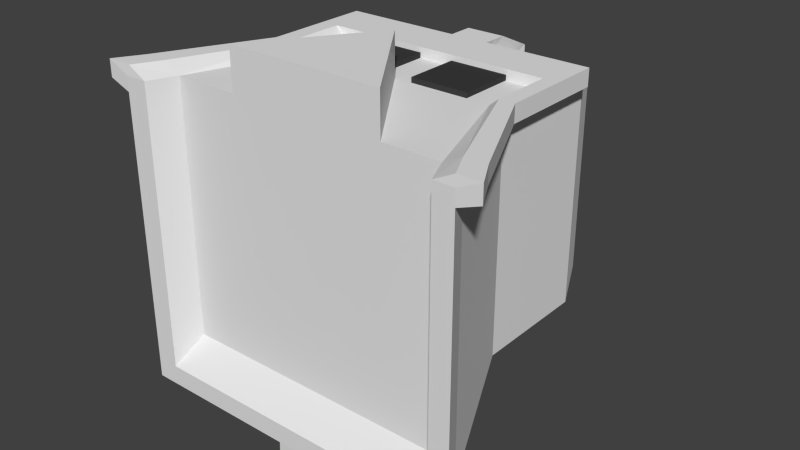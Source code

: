 # Source: DarkHelmet.blend  (saved by Blender 2.72.0; exported with 4.5.12 LTS)
import bpy
from mathutils import Matrix  # noqa: F401  (used for matrix-valued properties, if any)

bpy.ops.wm.read_factory_settings(use_empty=True)
scene = bpy.context.scene
scene.name = 'Scene'

# ---- collections
col_collection_1 = bpy.data.collections.new('Collection 1'); scene.collection.children.link(col_collection_1)

# ---- materials (node trees are filled in below, after node groups)
mat_material_002 = bpy.data.materials.new('Material.002')
mat_material_002.alpha_threshold = 0.0
mat_material_002.use_transparent_shadow = False
mat_material_002.diffuse_color = (0.04446, 0.04446, 0.04446, 1.0)
mat_material_002.roughness = 0.5
mat_material_003 = bpy.data.materials.new('Material.003')
mat_material_003.alpha_threshold = 0.0
mat_material_003.use_transparent_shadow = False
mat_material_003.roughness = 0.5
mat_headsg = bpy.data.materials.new('HeadSG')
mat_headsg.alpha_threshold = 0.0
mat_headsg.use_transparent_shadow = False
mat_headsg.diffuse_color = (0.0, 0.0, 0.0, 1.0)
mat_headsg.roughness = 0.5

# ---- material node trees

# ---- world
world_world = bpy.data.worlds.new('World'); scene.world = world_world
world_world.color = (0.05088, 0.05088, 0.05088)
world_world.use_sun_shadow = False
world_world.sun_shadow_jitter_overblur = 0.0
world_world.cycles.sampling_method = 'MANUAL'
world_world.cycles.sample_map_resolution = 256

# ---- meshes
me_cube_002 = bpy.data.meshes.new('Cube.002')
me_cube_002.from_pydata([(-63.09, -49.05, -67.04), (62.96, -49.05, -67.04), (-45.27, 41.48, 42.11), (-45.27, 41.48, -48.43), (45.27, 41.48, -48.43), (45.27, 41.48, 42.11), (68.34, -59.73, -78.06), (-45.27, -5.026, -48.43), (45.27, -5.026, -48.43), (-68.64, -59.73, -78.06), (-45.27, 32.76, 42.11), (-45.27, 32.76, -48.43), (45.27, 32.76, -48.43), (45.27, 32.76, 42.11), (39.95, 41.48, -48.43), (55.56, -49.05, -67.04), (39.95, 41.48, 42.11), (55.56, -49.05, 42.11), (39.95, -5.026, -48.43), (39.95, -5.026, 42.11), (39.95, 32.76, -48.43), (39.95, 32.76, 42.11), (-54.74, -49.05, -67.04), (-39.27, 41.48, 42.11), (-39.27, -5.026, -48.43), (-39.27, 32.76, -48.43), (-39.27, 41.48, -48.43), (-54.74, -49.05, 42.11), (-39.27, -5.026, 42.11), (-39.27, 32.76, 42.11), (-45.27, 41.48, 36.22), (-63.09, -49.05, 36.22), (45.27, 41.48, 36.22), (62.96, -49.05, 36.22), (-45.27, -5.026, 36.22), (45.27, -5.026, 36.22), (-45.27, 32.76, 36.22), (45.27, 32.76, 36.22), (55.56, -49.05, 36.22), (39.95, 54.27, 36.22), (-39.27, 54.27, 36.22), (-54.74, -49.05, 36.22), (-45.27, 41.48, -40.53), (62.96, -49.05, -59.14), (45.27, -5.026, -40.53), (45.27, 32.76, -40.53), (-63.09, -49.05, -59.14), (45.27, 41.48, -40.53), (-45.27, -5.026, -40.53), (-45.27, 32.76, -40.53), (55.56, -49.05, -59.14), (39.95, 54.27, -40.53), (-39.27, 54.27, -40.53), (-54.74, -49.05, -59.14), (31.07, 41.48, -48.43), (33.22, -49.05, 42.11), (31.07, -5.026, 42.11), (31.07, 32.76, 42.11), (33.22, -49.05, -67.04), (31.07, 41.48, 42.11), (31.07, -5.026, -48.43), (31.07, 32.76, -48.43), (33.22, -49.05, 36.22), (31.07, 54.27, 36.22), (33.22, -49.05, -59.14), (31.07, 54.27, -40.53), (-28.83, -49.05, -67.04), (-27.81, 41.48, 42.11), (-27.81, -5.026, -48.43), (-27.81, 32.76, -48.43), (-27.81, 54.27, 36.22), (-27.81, 54.27, -40.53), (-27.81, 41.48, -48.43), (-28.83, -49.05, 42.11), (-27.81, -5.026, 42.11), (-27.81, 32.76, 42.11), (-28.83, -49.05, 36.22), (-28.83, -49.05, -59.14), (-45.27, 16.44, -48.43), (45.27, 16.44, -48.43), (-68.64, -59.73, 42.06), (-4.868, 16.44, 44.09), (39.95, 16.44, -48.43), (39.95, 16.44, 42.11), (-39.27, 16.44, 42.11), (-39.27, 16.44, -48.43), (-45.27, 16.44, 36.22), (45.27, 16.44, 36.22), (-45.27, 16.44, -40.53), (45.27, 16.44, -40.53), (31.07, 16.44, -48.43), (31.07, 16.44, 42.11), (-27.81, 16.44, 42.11), (-27.81, 16.44, -48.43), (-4.868, -5.026, 44.09), (2.197, -49.05, 42.11), (1.626, -5.026, 42.11), (8.568, 16.44, 44.09), (2.197, -49.05, 36.22), (2.197, -49.05, -59.14), (8.568, -5.026, 44.09), (-27.81, 16.44, 44.09), (31.07, 16.44, 44.09), (-27.81, -5.026, 44.09), (31.07, -5.026, 44.09), (1.751, -15.17, 58.5), (1.626, 16.44, 42.11), (8.568, 41.48, -48.43), (9.512, -49.05, 42.11), (8.568, -5.026, 42.11), (8.568, 32.76, 42.11), (9.512, -49.05, 36.22), (9.512, -49.05, -59.14), (8.568, 16.44, 42.11), (9.512, -49.05, -67.04), (8.568, 41.48, 42.11), (8.568, -5.026, -48.43), (8.568, 32.76, -48.43), (8.568, 54.27, 36.22), (8.568, 54.27, -40.53), (8.568, 16.44, -48.43), (-4.646, -49.05, -67.04), (-4.868, 41.48, 42.11), (-4.868, -5.026, -48.43), (-4.868, 32.76, -48.43), (-4.868, 54.27, 36.22), (-4.868, 54.27, -40.53), (-4.868, 16.44, -48.43), (-4.868, 41.48, -48.43), (-4.646, -49.05, 42.11), (-4.868, -5.026, 42.11), (-4.868, 32.76, 42.11), (-4.646, -49.05, 36.22), (-4.646, -49.05, -59.14), (-4.868, 16.44, 42.11), (-4.821, -14.35, 42.11), (8.782, -15.0, 42.11), (33.22, -49.05, 58.5), (-28.83, -49.05, 58.5), (2.197, -49.05, 58.5), (1.626, -5.026, 58.5), (9.512, -49.05, 58.5), (-4.646, -49.05, 58.5), (-5.582, -15.12, 58.5), (8.782, -15.0, 58.5), (-71.35, -48.68, 45.94), (70.92, -48.68, 45.94), (-51.24, -7.396, 45.94), (50.95, -7.396, 45.94), (-51.24, 35.26, 45.94), (50.95, 35.26, 45.94), (62.57, -48.68, 45.94), (44.95, -7.396, 45.94), (44.95, 35.26, 45.94), (-61.93, -48.68, 45.94), (-44.47, -7.396, 45.94), (-44.47, 35.26, 45.94), (-71.35, -48.68, 39.29), (70.92, -48.68, 39.29), (-51.24, -7.396, 39.29), (50.95, -7.396, 39.29), (-51.24, 35.26, 39.29), (50.95, 35.26, 39.29), (34.92, 35.26, 45.94), (-31.54, 35.26, 45.94), (50.95, 16.84, 45.94), (-51.24, 16.84, 45.94), (44.95, 16.84, 45.94), (-44.47, 16.84, 45.94), (-51.24, 16.84, 39.29), (50.95, 16.84, 39.29), (34.92, 16.84, 45.94), (-31.54, 16.84, 45.94), (1.693, 45.1, -56.25), (1.693, 35.26, 45.94), (2.337, -48.68, -77.25), (1.693, 45.1, 45.94), (1.693, -7.396, -56.25), (1.693, 35.26, -56.25), (1.693, 59.53, 39.29), (1.693, 59.53, -47.33), (1.693, 16.84, -56.25), (1.693, 16.84, 45.94), (9.528, 45.1, -56.25), (9.528, 35.26, 45.94), (9.528, 16.84, 45.94), (10.59, -48.68, -77.25), (9.528, 45.1, 45.94), (9.528, -7.396, -56.25), (9.528, 35.26, -56.25), (9.528, 59.53, 39.29), (9.528, 59.53, -47.33), (9.528, 16.84, -56.25), (-5.386, -48.68, -77.25), (-5.636, 45.1, 45.94), (-5.636, -7.396, -56.25), (-5.636, 35.26, -56.25), (-5.636, 59.53, 39.29), (-5.636, 59.53, -47.33), (-5.636, 16.84, -56.25), (-5.636, 45.1, -56.25), (-5.636, 35.26, 45.94), (-5.636, 16.84, 45.94), (68.34, -59.73, 42.06), (60.29, -59.73, -78.06), (60.29, -59.73, 42.06), (-59.57, -59.73, -78.06), (-59.57, -59.73, 42.06), (-68.64, -59.73, 36.14), (68.34, -59.73, 36.14), (60.29, -59.73, 36.14), (-59.57, -59.73, 36.14), (68.34, -59.73, -70.13), (-68.64, -59.73, -70.13), (60.29, -59.73, -70.13), (-59.57, -59.73, -70.13), (36.02, -59.73, -78.06), (36.02, -59.73, -70.13), (-31.4, -59.73, -78.06), (-31.4, -59.73, -70.13), (2.306, -59.73, -70.13), (2.306, -59.73, -78.06), (10.26, -59.73, -70.13), (10.26, -59.73, -78.06), (-5.129, -59.73, -78.06), (-5.129, -59.73, -70.13), (-77.62, -59.35, 45.9), (76.99, -59.35, 45.9), (67.91, -59.35, 45.9), (-67.38, -59.35, 45.9), (-77.62, -59.35, 39.23), (76.99, -59.35, 39.23), (2.459, -59.35, -88.31), (11.43, -59.35, -88.31), (-5.933, -59.35, -88.31), (-20.83, -49.05, -67.04), (-20.23, 41.48, 42.11), (-20.23, -5.026, -48.43), (-20.23, 32.76, -48.43), (-20.23, 54.27, 36.22), (-20.23, 54.27, -40.53), (-20.23, 16.44, -48.43), (-20.23, 41.48, -48.43), (-20.83, -49.05, 42.11), (-20.23, -5.026, 42.11), (-20.23, 32.76, 42.11), (-20.83, -49.05, 36.22), (-20.83, -49.05, -59.14), (-20.23, 16.44, 42.11), (-20.89, -37.58, 42.11), (-20.83, -49.05, 58.5), (-21.14, -37.84, 58.5), (-22.98, 35.26, 45.94), (-22.98, 16.84, 45.94), (-20.23, -5.026, 44.09), (-20.23, 16.44, 44.09), (-22.72, -59.73, -78.06), (-22.72, -59.73, -70.13), (24.35, 41.48, -48.43), (26.14, -49.05, 42.11), (24.35, -5.026, 42.11), (24.35, 32.76, 42.11), (26.14, -49.05, 36.22), (26.14, -49.05, -59.14), (24.35, 16.44, 42.11), (26.14, -49.05, -67.04), (24.35, 41.48, 42.11), (24.35, -5.026, -48.43), (24.35, 32.76, -48.43), (24.35, 54.27, 36.22), (24.35, 54.27, -40.53), (24.35, 16.44, -48.43), (25.92, -38.88, 42.11), (26.14, -49.05, 58.5), (25.92, -38.88, 58.5), (27.34, 35.26, 45.94), (27.34, 16.84, 45.94), (24.35, -5.026, 44.09), (24.35, 16.44, 44.09), (28.32, -59.73, -70.13), (28.32, -59.73, -78.06)], [], [(48, 7, 0, 46), (18, 8, 1, 15), (86, 34, 159, 169), (126, 125, 197, 198), (265, 58, 216, 280), (42, 52, 3), (88, 78, 7, 48), (82, 79, 8, 18), (106, 113, 185, 182), (21, 57, 163, 153), (42, 3, 11, 49), (14, 4, 12, 20), (32, 5, 13, 37), (23, 2, 10, 29), (60, 18, 15, 58), (27, 28, 155, 154), (247, 77, 219, 257), (4, 14, 51), (90, 82, 18, 60), (146, 151, 228, 227), (54, 14, 20, 61), (5, 16, 21, 13), (74, 28, 27, 73), (71, 72, 26, 52), (92, 84, 28, 74), (67, 23, 29, 75), (7, 24, 22, 0), (154, 145, 226, 229), (78, 85, 24, 7), (3, 26, 25, 11), (120, 116, 188, 192), (44, 35, 33, 43), (53, 41, 211, 215), (23, 40, 2), (36, 86, 169, 161), (89, 87, 35, 44), (2, 30, 36, 10), (47, 32, 37, 45), (55, 62, 38, 17), (5, 32, 39), (67, 70, 40, 23), (17, 38, 210, 205), (34, 48, 46, 31), (15, 1, 6, 204), (40, 52, 42, 30), (86, 88, 48, 34), (30, 42, 49, 36), (62, 64, 50, 38), (32, 47, 51, 39), (70, 71, 52, 40), (121, 193, 234, 224), (8, 44, 43, 1), (79, 89, 44, 8), (4, 47, 45, 12), (267, 60, 58, 265), (1, 43, 212, 6), (271, 90, 60, 267), (258, 54, 61, 268), (19, 56, 55, 17), (51, 14, 54, 65), (83, 91, 56, 19), (16, 59, 57, 21), (259, 262, 62, 55), (16, 39, 63, 59), (262, 263, 64, 62), (39, 51, 65, 63), (244, 74, 73, 249), (240, 242, 72, 71), (248, 92, 101, 255), (236, 67, 75, 245), (236, 239, 70, 67), (239, 240, 71, 70), (24, 68, 66, 22), (235, 121, 224, 256), (85, 93, 68, 24), (26, 72, 69, 25), (27, 41, 76, 73), (41, 53, 77, 76), (49, 11, 78, 88), (20, 12, 79, 82), (34, 31, 157, 159), (118, 119, 191, 190), (61, 20, 82, 90), (128, 126, 198, 200), (134, 106, 182, 202), (11, 25, 85, 78), (10, 36, 161, 149), (45, 37, 87, 89), (36, 49, 88, 86), (12, 45, 89, 79), (268, 61, 90, 271), (46, 0, 9, 213), (83, 19, 152, 167), (25, 69, 93, 85), (125, 122, 194, 197), (22, 66, 218, 206), (119, 107, 183, 191), (29, 10, 149, 156), (129, 132, 98, 95), (132, 133, 99, 98), (109, 96, 136), (13, 21, 153, 150), (113, 106, 96, 109), (121, 123, 195, 193), (77, 53, 215, 219), (115, 118, 190, 187), (28, 84, 168, 155), (19, 17, 151, 152), (124, 128, 200, 196), (58, 15, 204, 216), (50, 64, 217, 214), (122, 131, 201, 194), (95, 98, 111, 108), (98, 99, 112, 111), (37, 13, 150, 162), (260, 109, 136, 272), (270, 258, 107, 119), (130, 134, 81, 94), (266, 115, 110, 261), (266, 269, 118, 115), (269, 270, 119, 118), (264, 91, 171, 276), (96, 130, 135), (245, 75, 164, 252), (106, 134, 130, 96), (127, 124, 196, 199), (35, 87, 170, 160), (261, 110, 184, 275), (116, 114, 186, 188), (237, 123, 121, 235), (38, 50, 214, 210), (241, 127, 123, 237), (242, 128, 124, 238), (243, 246, 132, 129), (246, 247, 133, 132), (238, 124, 127, 241), (16, 5, 39), (40, 30, 2), (52, 26, 3), (47, 4, 51), (136, 96, 140, 144), (249, 73, 138, 251), (272, 136, 144, 274), (96, 135, 143, 140), (105, 139, 141, 144), (251, 138, 250), (274, 144, 141, 273), (139, 105, 143, 142), (243, 129, 142, 250), (95, 108, 141, 139), (129, 95, 139, 142), (259, 55, 137, 273), (160, 148, 146, 158), (155, 147, 145, 154), (170, 165, 148, 160), (168, 166, 147, 155), (148, 152, 151, 146), (165, 167, 152, 148), (147, 159, 157, 145), (166, 169, 159, 147), (162, 150, 165, 170), (156, 149, 166, 168), (150, 153, 167, 165), (164, 156, 168, 172), (149, 161, 169, 166), (153, 163, 171, 167), (252, 164, 172, 253), (195, 177, 175, 193), (199, 181, 177, 195), (200, 173, 178, 196), (191, 183, 173, 180), (187, 176, 174, 184), (187, 190, 179, 176), (190, 191, 180, 179), (196, 178, 181, 199), (184, 174, 182, 185), (177, 188, 186, 175), (181, 192, 188, 177), (173, 183, 189, 178), (178, 189, 192, 181), (275, 184, 185, 276), (180, 173, 200, 198), (176, 194, 201, 174), (176, 179, 197, 194), (179, 180, 198, 197), (174, 201, 202, 182), (84, 92, 172, 168), (41, 27, 207, 211), (117, 120, 192, 189), (91, 83, 167, 171), (33, 35, 160, 158), (75, 29, 156, 164), (123, 127, 199, 195), (151, 17, 205, 228), (87, 37, 162, 170), (107, 117, 189, 183), (248, 134, 202, 253), (110, 115, 187, 184), (140, 105, 144), (105, 140, 143), (255, 101, 103, 254), (278, 97, 100, 277), (244, 130, 94, 254), (113, 109, 100, 97), (264, 113, 97, 278), (92, 74, 103, 101), (56, 91, 102, 104), (260, 56, 104, 277), (214, 204, 6, 212), (217, 216, 204, 214), (205, 203, 227, 228), (213, 9, 206, 215), (205, 210, 209, 203), (80, 208, 211, 207), (210, 214, 212, 209), (208, 213, 215, 211), (279, 280, 216, 217), (215, 206, 218, 219), (223, 221, 232, 233), (225, 224, 221, 220), (208, 80, 226, 230), (220, 221, 223, 222), (221, 224, 234, 232), (257, 256, 224, 225), (80, 207, 229, 226), (203, 209, 231, 227), (175, 186, 233, 232), (145, 157, 230, 226), (112, 99, 220, 222), (193, 175, 232, 234), (158, 146, 227, 231), (186, 114, 223, 233), (157, 31, 208, 230), (43, 33, 209, 212), (263, 112, 222, 279), (99, 133, 225, 220), (0, 22, 206, 9), (31, 46, 213, 208), (33, 158, 231, 209), (27, 154, 229, 207), (133, 247, 257, 225), (130, 244, 249, 135), (126, 128, 242, 240), (134, 248, 255, 81), (122, 236, 245, 131), (122, 125, 239, 236), (125, 126, 240, 239), (66, 235, 256, 218), (131, 245, 252, 201), (68, 237, 235, 66), (93, 241, 237, 68), (72, 242, 238, 69), (73, 76, 246, 243), (76, 77, 247, 246), (69, 238, 241, 93), (135, 249, 251, 143), (143, 251, 250, 142), (73, 243, 250, 138), (201, 252, 253, 202), (92, 248, 253, 172), (81, 255, 254, 94), (74, 244, 254, 103), (219, 218, 256, 257), (114, 265, 280, 223), (116, 267, 265, 114), (120, 271, 267, 116), (107, 258, 268, 117), (108, 111, 262, 259), (111, 112, 263, 262), (117, 268, 271, 120), (56, 260, 272, 55), (65, 54, 258, 270), (59, 266, 261, 57), (59, 63, 269, 266), (63, 65, 270, 269), (113, 264, 276, 185), (57, 261, 275, 163), (55, 272, 274, 137), (137, 274, 273), (108, 259, 273, 141), (163, 275, 276, 171), (102, 278, 277, 104), (91, 264, 278, 102), (109, 260, 277, 100), (222, 223, 280, 279), (64, 263, 279, 217)])
me_cube_002.polygons.foreach_set('material_index', [1, 1, 1, 1, 1, 1, 1, 1, 1, 1, 1, 1, 1, 1, 1, 1, 1, 1, 1, 1, 1, 1, 1, 1, 1, 1, 1, 1, 1, 1, 1, 1, 1, 1, 1, 1, 1, 1, 1, 1, 1, 1, 1, 1, 1, 1, 1, 1, 1, 1, 1, 1, 1, 1, 1, 1, 1, 1, 1, 1, 1, 1, 1, 1, 1, 1, 1, 1, 0, 1, 1, 1, 1, 1, 1, 1, 1, 1, 1, 1, 1, 1, 1, 1, 1, 1, 1, 1, 1, 1, 1, 1, 1, 1, 1, 1, 1, 1, 1, 1, 1, 1, 1, 1, 1, 1, 1, 1, 1, 1, 1, 1, 1, 1, 1, 1, 1, 0, 1, 1, 1, 1, 1, 1, 1, 1, 1, 1, 1, 1, 1, 1, 1, 1, 1, 1, 1, 1, 1, 1, 1, 1, 1, 1, 1, 1, 1, 1, 1, 1, 1, 1, 1, 1, 1, 1, 1, 1, 1, 1, 1, 1, 1, 1, 1, 1, 1, 1, 1, 1, 1, 1, 1, 1, 1, 1, 1, 1, 1, 1, 1, 1, 1, 1, 1, 1, 1, 1, 1, 1, 1, 1, 1, 1, 1, 1, 1, 1, 1, 1, 0, 0, 0, 0, 0, 0, 0, 0, 1, 1, 1, 1, 1, 1, 1, 1, 1, 1, 1, 1, 1, 1, 1, 1, 1, 1, 1, 1, 1, 1, 1, 1, 1, 1, 1, 1, 1, 1, 1, 1, 1, 1, 1, 0, 1, 1, 1, 1, 1, 1, 1, 1, 1, 1, 1, 1, 1, 1, 1, 1, 0, 0, 1, 1, 1, 1, 1, 1, 1, 1, 1, 1, 1, 1, 1, 1, 1, 1, 1, 1, 1, 0, 0, 0, 1, 1])
_uv = me_cube_002.uv_layers.new(name='UVMap')
_uv.uv.foreach_set('vector', [0.7409, 0.1929, 0.7706, 0.1929, 0.7706, 0.2226, 0.7409, 0.2226, 0.7409, 0.1929, 0.7706, 0.1929, 0.7706, 0.2226, 0.7409, 0.2226, 0.7409, 0.1929, 0.7706, 0.1929, 0.7706, 0.2226, 0.7409, 0.2226, 0.7409, 0.1929, 0.7706, 0.1929, 0.7706, 0.2226, 0.7409, 0.2226, 0.7557, 0.1929, 0.7706, 0.1929, 0.7706, 0.2226, 0.7557, 0.2226, 0.7409, 0.1929, 0.7706, 0.1929, 0.7706, 0.2226, 0.7409, 0.1929, 0.7706, 0.1929, 0.7706, 0.2226, 0.7409, 0.2226, 0.7409, 0.1929, 0.7706, 0.1929, 0.7706, 0.2226, 0.7409, 0.2226, 0.7409, 0.1929, 0.7706, 0.1929, 0.7706, 0.2226, 0.7409, 0.2226, 0.7409, 0.1929, 0.7706, 0.1929, 0.7706, 0.2226, 0.7409, 0.2226, 0.7409, 0.1929, 0.7706, 0.1929, 0.7706, 0.2226, 0.7409, 0.2226, 0.7409, 0.1929, 0.7706, 0.1929, 0.7706, 0.2226, 0.7409, 0.2226, 0.7409, 0.1929, 0.7706, 0.1929, 0.7706, 0.2226, 0.7409, 0.2226, 0.7409, 0.1929, 0.7706, 0.1929, 0.7706, 0.2226, 0.7409, 0.2226, 0.7409, 0.1929, 0.7706, 0.1929, 0.7706, 0.2226, 0.7409, 0.2226, 0.7409, 0.1929, 0.7706, 0.1929, 0.7706, 0.2226, 0.7409, 0.2226, 0.7557, 0.1929, 0.7706, 0.1929, 0.7706, 0.2226, 0.7557, 0.2226, 0.7409, 0.1929, 0.7706, 0.1929, 0.7706, 0.2226, 0.7409, 0.1929, 0.7706, 0.1929, 0.7706, 0.2226, 0.7409, 0.2226, 0.7409, 0.1929, 0.7706, 0.1929, 0.7706, 0.2226, 0.7409, 0.2226, 0.7409, 0.1929, 0.7706, 0.1929, 0.7706, 0.2226, 0.7409, 0.2226, 0.7409, 0.1929, 0.7706, 0.1929, 0.7706, 0.2226, 0.7409, 0.2226, 0.05275, 0.03364, 0.08243, 0.03364, 0.08243, 0.06332, 0.05275, 0.06332, 0.7409, 0.1929, 0.7706, 0.1929, 0.7706, 0.2226, 0.7409, 0.2226, 0.05275, 0.03364, 0.08243, 0.03364, 0.08243, 0.06332, 0.05275, 0.06332, 0.7409, 0.1929, 0.7706, 0.1929, 0.7706, 0.2226, 0.7409, 0.2226, 0.7409, 0.1929, 0.7706, 0.1929, 0.7706, 0.2226, 0.7409, 0.2226, 0.7409, 0.1929, 0.7706, 0.1929, 0.7706, 0.2226, 0.7409, 0.2226, 0.7409, 0.1929, 0.7706, 0.1929, 0.7706, 0.2226, 0.7409, 0.2226, 0.7409, 0.1929, 0.7706, 0.1929, 0.7706, 0.2226, 0.7409, 0.2226, 0.7409, 0.1929, 0.7706, 0.1929, 0.7706, 0.2226, 0.7409, 0.2226, 0.7409, 0.1929, 0.7706, 0.1929, 0.7706, 0.2226, 0.7409, 0.2226, 0.7409, 0.1929, 0.7706, 0.1929, 0.7706, 0.2226, 0.7409, 0.2226, 0.7409, 0.1929, 0.7706, 0.1929, 0.7706, 0.2226, 0.7409, 0.1929, 0.7706, 0.1929, 0.7706, 0.2226, 0.7409, 0.2226, 0.7409, 0.1929, 0.7706, 0.1929, 0.7706, 0.2226, 0.7409, 0.2226, 0.7409, 0.1929, 0.7706, 0.1929, 0.7706, 0.2226, 0.7409, 0.2226, 0.7409, 0.1929, 0.7706, 0.1929, 0.7706, 0.2226, 0.7409, 0.2226, 0.7409, 0.1929, 0.7706, 0.1929, 0.7706, 0.2226, 0.7409, 0.2226, 0.7409, 0.1929, 0.7706, 0.1929, 0.7706, 0.2226, 0.7409, 0.1929, 0.7706, 0.1929, 0.7706, 0.2226, 0.7409, 0.2226, 0.7409, 0.1929, 0.7706, 0.1929, 0.7706, 0.2226, 0.7409, 0.2226, 0.7409, 0.1929, 0.7706, 0.1929, 0.7706, 0.2226, 0.7409, 0.2226, 0.7409, 0.1929, 0.7706, 0.1929, 0.7706, 0.2226, 0.7409, 0.2226, 0.7409, 0.1929, 0.7706, 0.1929, 0.7706, 0.2226, 0.7409, 0.2226, 0.7409, 0.1929, 0.7706, 0.1929, 0.7706, 0.2226, 0.7409, 0.2226, 0.7409, 0.1929, 0.7706, 0.1929, 0.7706, 0.2226, 0.7409, 0.2226, 0.7409, 0.1929, 0.7706, 0.1929, 0.7706, 0.2226, 0.7409, 0.2226, 0.7409, 0.1929, 0.7706, 0.1929, 0.7706, 0.2226, 0.7409, 0.2226, 0.7409, 0.1929, 0.7706, 0.1929, 0.7706, 0.2226, 0.7409, 0.2226, 0.7409, 0.1929, 0.7706, 0.1929, 0.7706, 0.2226, 0.7409, 0.2226, 0.7409, 0.1929, 0.7706, 0.1929, 0.7706, 0.2226, 0.7409, 0.2226, 0.7409, 0.1929, 0.7706, 0.1929, 0.7706, 0.2226, 0.7409, 0.2226, 0.7409, 0.1929, 0.7706, 0.1929, 0.7706, 0.2226, 0.7409, 0.2226, 0.7557, 0.1929, 0.7706, 0.1929, 0.7706, 0.2226, 0.7557, 0.2226, 0.7409, 0.1929, 0.7706, 0.1929, 0.7706, 0.2226, 0.7409, 0.2226, 0.7557, 0.1929, 0.7706, 0.1929, 0.7706, 0.2226, 0.7557, 0.2226, 0.7557, 0.1929, 0.7706, 0.1929, 0.7706, 0.2226, 0.7557, 0.2226, 0.05275, 0.03364, 0.08243, 0.03364, 0.08243, 0.06332, 0.05275, 0.06332, 0.7409, 0.1929, 0.7706, 0.1929, 0.7706, 0.2226, 0.7409, 0.2226, 0.05275, 0.03364, 0.08243, 0.03364, 0.08243, 0.06332, 0.05275, 0.06332, 0.7409, 0.1929, 0.7706, 0.1929, 0.7706, 0.2226, 0.7409, 0.2226, 0.7409, 0.2077, 0.7706, 0.2077, 0.7706, 0.2226, 0.7409, 0.2226, 0.7409, 0.1929, 0.7706, 0.1929, 0.7706, 0.2226, 0.7409, 0.2226, 0.7409, 0.2077, 0.7706, 0.2077, 0.7706, 0.2226, 0.7409, 0.2226, 0.7409, 0.1929, 0.7706, 0.1929, 0.7706, 0.2226, 0.7409, 0.2226, 0.06759, 0.03364, 0.08243, 0.03364, 0.08243, 0.06332, 0.06759, 0.06332, 0.7409, 0.2077, 0.7706, 0.2077, 0.7706, 0.2226, 0.7409, 0.2226, 0.7557, 0.1929, 0.7706, 0.1929, 0.7706, 0.2226, 0.7557, 0.2226, 0.7557, 0.1929, 0.7706, 0.1929, 0.7706, 0.2226, 0.7557, 0.2226, 0.7409, 0.2077, 0.7706, 0.2077, 0.7706, 0.2226, 0.7409, 0.2226, 0.7409, 0.2077, 0.7706, 0.2077, 0.7706, 0.2226, 0.7409, 0.2226, 0.7409, 0.1929, 0.7706, 0.1929, 0.7706, 0.2226, 0.7409, 0.2226, 0.7557, 0.1929, 0.7706, 0.1929, 0.7706, 0.2226, 0.7557, 0.2226, 0.7409, 0.1929, 0.7706, 0.1929, 0.7706, 0.2226, 0.7409, 0.2226, 0.7409, 0.1929, 0.7706, 0.1929, 0.7706, 0.2226, 0.7409, 0.2226, 0.7409, 0.1929, 0.7706, 0.1929, 0.7706, 0.2226, 0.7409, 0.2226, 0.7409, 0.1929, 0.7706, 0.1929, 0.7706, 0.2226, 0.7409, 0.2226, 0.7409, 0.1929, 0.7706, 0.1929, 0.7706, 0.2226, 0.7409, 0.2226, 0.7409, 0.1929, 0.7706, 0.1929, 0.7706, 0.2226, 0.7409, 0.2226, 0.7409, 0.1929, 0.7706, 0.1929, 0.7706, 0.2226, 0.7409, 0.2226, 0.7409, 0.1929, 0.7706, 0.1929, 0.7706, 0.2226, 0.7409, 0.2226, 0.7409, 0.1929, 0.7706, 0.1929, 0.7706, 0.2226, 0.7409, 0.2226, 0.7409, 0.1929, 0.7706, 0.1929, 0.7706, 0.2226, 0.7409, 0.2226, 0.7409, 0.1929, 0.7706, 0.1929, 0.7706, 0.2226, 0.7409, 0.2226, 0.7409, 0.1929, 0.7706, 0.1929, 0.7706, 0.2226, 0.7409, 0.2226, 0.7409, 0.1929, 0.7706, 0.1929, 0.7706, 0.2226, 0.7409, 0.2226, 0.7409, 0.1929, 0.7706, 0.1929, 0.7706, 0.2226, 0.7409, 0.2226, 0.7409, 0.1929, 0.7706, 0.1929, 0.7706, 0.2226, 0.7409, 0.2226, 0.7409, 0.1929, 0.7706, 0.1929, 0.7706, 0.2226, 0.7409, 0.2226, 0.7557, 0.1929, 0.7706, 0.1929, 0.7706, 0.2226, 0.7557, 0.2226, 0.7409, 0.1929, 0.7706, 0.1929, 0.7706, 0.2226, 0.7409, 0.2226, 0.7409, 0.1929, 0.7706, 0.1929, 0.7706, 0.2226, 0.7409, 0.2226, 0.7409, 0.1929, 0.7706, 0.1929, 0.7706, 0.2226, 0.7409, 0.2226, 0.7409, 0.1929, 0.7706, 0.1929, 0.7706, 0.2226, 0.7409, 0.2226, 0.7409, 0.1929, 0.7706, 0.1929, 0.7706, 0.2226, 0.7409, 0.2226, 0.7409, 0.1929, 0.7706, 0.1929, 0.7706, 0.2226, 0.7409, 0.2226, 0.7409, 0.1929, 0.7706, 0.1929, 0.7706, 0.2226, 0.7409, 0.2226, 0.7409, 0.1929, 0.7706, 0.1929, 0.7706, 0.2226, 0.7409, 0.2226, 0.7409, 0.1929, 0.7706, 0.1929, 0.7706, 0.2226, 0.7409, 0.2226, 0.05275, 0.03364, 0.08243, 0.03364, 0.08243, 0.06332, 0.7409, 0.1929, 0.7706, 0.1929, 0.7706, 0.2226, 0.7409, 0.2226, 0.05275, 0.03364, 0.08243, 0.03364, 0.08243, 0.06332, 0.05275, 0.06332, 0.7409, 0.1929, 0.7706, 0.1929, 0.7706, 0.2226, 0.7409, 0.2226, 0.7409, 0.1929, 0.7706, 0.1929, 0.7706, 0.2226, 0.7409, 0.2226, 0.7409, 0.1929, 0.7706, 0.1929, 0.7706, 0.2226, 0.7409, 0.2226, 0.7409, 0.1929, 0.7706, 0.1929, 0.7706, 0.2226, 0.7409, 0.2226, 0.7409, 0.1929, 0.7706, 0.1929, 0.7706, 0.2226, 0.7409, 0.2226, 0.7409, 0.1929, 0.7706, 0.1929, 0.7706, 0.2226, 0.7409, 0.2226, 0.7409, 0.1929, 0.7706, 0.1929, 0.7706, 0.2226, 0.7409, 0.2226, 0.7409, 0.1929, 0.7706, 0.1929, 0.7706, 0.2226, 0.7409, 0.2226, 0.7409, 0.1929, 0.7706, 0.1929, 0.7706, 0.2226, 0.7409, 0.2226, 0.7409, 0.1929, 0.7706, 0.1929, 0.7706, 0.2226, 0.7409, 0.2226, 0.7409, 0.1929, 0.7706, 0.1929, 0.7706, 0.2226, 0.7409, 0.2226, 0.7409, 0.1929, 0.7706, 0.1929, 0.7706, 0.2226, 0.7409, 0.2226, 0.06759, 0.03364, 0.08243, 0.03364, 0.08243, 0.06332, 0.06759, 0.06332, 0.7409, 0.2077, 0.7706, 0.2077, 0.7706, 0.2226, 0.7409, 0.2226, 0.7409, 0.1929, 0.7706, 0.1929, 0.7706, 0.2226, 0.7409, 0.2226, 0.7557, 0.1929, 0.7706, 0.1929, 0.7706, 0.2226, 0.7557, 0.2226, 0.7409, 0.2077, 0.7706, 0.2077, 0.7706, 0.2226, 0.7409, 0.2226, 0.7409, 0.2077, 0.7706, 0.2077, 0.7706, 0.2226, 0.7409, 0.2226, 0.7557, 0.1929, 0.7706, 0.1929, 0.7706, 0.2226, 0.7557, 0.2226, 0.05275, 0.03364, 0.08243, 0.03364, 0.08243, 0.06332, 0.7557, 0.1929, 0.7706, 0.1929, 0.7706, 0.2226, 0.7557, 0.2226, 0.05275, 0.03364, 0.08243, 0.03364, 0.08243, 0.06332, 0.05275, 0.06332, 0.7409, 0.1929, 0.7706, 0.1929, 0.7706, 0.2226, 0.7409, 0.2226, 0.7409, 0.1929, 0.7706, 0.1929, 0.7706, 0.2226, 0.7409, 0.2226, 0.7557, 0.1929, 0.7706, 0.1929, 0.7706, 0.2226, 0.7557, 0.2226, 0.7409, 0.1929, 0.7706, 0.1929, 0.7706, 0.2226, 0.7409, 0.2226, 0.7557, 0.1929, 0.7706, 0.1929, 0.7706, 0.2226, 0.7557, 0.2226, 0.7409, 0.1929, 0.7706, 0.1929, 0.7706, 0.2226, 0.7409, 0.2226, 0.7557, 0.1929, 0.7706, 0.1929, 0.7706, 0.2226, 0.7557, 0.2226, 0.7557, 0.1929, 0.7706, 0.1929, 0.7706, 0.2226, 0.7557, 0.2226, 0.7409, 0.2077, 0.7706, 0.2077, 0.7706, 0.2226, 0.7409, 0.2226, 0.7409, 0.2077, 0.7706, 0.2077, 0.7706, 0.2226, 0.7409, 0.2226, 0.7557, 0.1929, 0.7706, 0.1929, 0.7706, 0.2226, 0.7557, 0.2226, 0.7409, 0.1929, 0.7706, 0.1929, 0.7706, 0.2226, 0.7409, 0.1929, 0.7706, 0.1929, 0.7706, 0.2226, 0.7409, 0.1929, 0.7706, 0.1929, 0.7706, 0.2226, 0.7409, 0.1929, 0.7706, 0.1929, 0.7706, 0.2226, 0.7409, 0.1929, 0.7706, 0.1929, 0.7706, 0.2226, 0.7409, 0.2226, 0.7557, 0.1929, 0.7706, 0.1929, 0.7706, 0.2226, 0.7557, 0.2226, 0.7557, 0.1929, 0.7706, 0.1929, 0.7706, 0.2226, 0.7557, 0.2226, 0.7409, 0.1929, 0.7706, 0.1929, 0.7706, 0.2226, 0.7409, 0.2226, 0.7409, 0.1929, 0.7706, 0.1929, 0.7706, 0.2226, 0.7409, 0.2226, 0.5859, 0.05279, 0.6007, 0.05279, 0.6007, 0.06763, 0.7557, 0.1929, 0.7706, 0.1929, 0.7706, 0.2226, 0.7557, 0.2077, 0.7409, 0.1929, 0.7706, 0.1929, 0.7706, 0.2226, 0.7409, 0.2226, 0.7557, 0.1929, 0.7706, 0.1929, 0.7706, 0.2226, 0.7557, 0.2226, 0.7409, 0.1929, 0.7706, 0.1929, 0.7706, 0.2226, 0.7409, 0.2226, 0.7409, 0.1929, 0.7706, 0.1929, 0.7706, 0.2226, 0.7409, 0.2226, 0.7557, 0.1929, 0.7706, 0.1929, 0.7706, 0.2226, 0.7557, 0.2226, 0.7409, 0.1929, 0.7706, 0.1929, 0.7706, 0.2226, 0.7409, 0.2226, 0.7409, 0.1929, 0.7706, 0.1929, 0.7706, 0.2226, 0.7409, 0.2226, 0.7409, 0.1929, 0.7706, 0.1929, 0.7706, 0.2226, 0.7409, 0.2226, 0.7409, 0.1929, 0.7706, 0.1929, 0.7706, 0.2226, 0.7409, 0.2226, 0.7409, 0.1929, 0.7706, 0.1929, 0.7706, 0.2226, 0.7409, 0.2226, 0.7409, 0.1929, 0.7706, 0.1929, 0.7706, 0.2226, 0.7409, 0.2226, 0.7409, 0.1929, 0.7706, 0.1929, 0.7706, 0.2226, 0.7409, 0.2226, 0.7409, 0.1929, 0.7706, 0.1929, 0.7706, 0.2226, 0.7409, 0.2226, 0.7409, 0.1929, 0.7706, 0.1929, 0.7706, 0.2226, 0.7409, 0.2226, 0.7409, 0.1929, 0.7706, 0.1929, 0.7706, 0.2226, 0.7409, 0.2226, 0.7409, 0.1929, 0.7706, 0.1929, 0.7706, 0.2226, 0.7409, 0.2226, 0.7409, 0.1929, 0.7706, 0.1929, 0.7706, 0.2226, 0.7409, 0.2226, 0.7409, 0.1929, 0.7706, 0.1929, 0.7706, 0.2226, 0.7409, 0.2226, 0.7409, 0.1929, 0.7706, 0.1929, 0.7706, 0.2226, 0.7409, 0.2226, 0.7557, 0.1929, 0.7706, 0.1929, 0.7706, 0.2226, 0.7557, 0.2226, 0.7409, 0.1929, 0.7706, 0.1929, 0.7706, 0.2226, 0.7409, 0.2226, 0.7409, 0.1929, 0.7706, 0.1929, 0.7706, 0.2226, 0.7409, 0.2226, 0.7409, 0.1929, 0.7706, 0.1929, 0.7706, 0.2226, 0.7409, 0.2226, 0.7409, 0.1929, 0.7706, 0.1929, 0.7706, 0.2226, 0.7409, 0.2226, 0.7409, 0.1929, 0.7706, 0.1929, 0.7706, 0.2226, 0.7409, 0.2226, 0.7409, 0.1929, 0.7706, 0.1929, 0.7706, 0.2226, 0.7409, 0.2226, 0.7409, 0.1929, 0.7706, 0.1929, 0.7706, 0.2226, 0.7409, 0.2226, 0.7409, 0.1929, 0.7706, 0.1929, 0.7706, 0.2226, 0.7409, 0.2226, 0.7409, 0.1929, 0.7706, 0.1929, 0.7706, 0.2226, 0.7409, 0.2226, 0.7409, 0.1929, 0.7706, 0.1929, 0.7706, 0.2226, 0.7409, 0.2226, 0.7409, 0.1929, 0.7706, 0.1929, 0.7706, 0.2226, 0.7409, 0.2226, 0.7409, 0.1929, 0.7706, 0.1929, 0.7706, 0.2226, 0.7409, 0.2226, 0.7409, 0.1929, 0.7706, 0.1929, 0.7706, 0.2226, 0.7409, 0.2226, 0.7557, 0.1929, 0.7706, 0.1929, 0.7706, 0.2226, 0.7557, 0.2226, 0.7409, 0.1929, 0.7706, 0.1929, 0.7706, 0.2226, 0.7409, 0.2226, 0.7409, 0.1929, 0.7706, 0.1929, 0.7706, 0.2226, 0.7409, 0.2226, 0.7409, 0.1929, 0.7706, 0.1929, 0.7706, 0.2226, 0.7409, 0.2226, 0.7409, 0.1929, 0.7706, 0.1929, 0.7706, 0.2226, 0.7409, 0.2226, 0.7409, 0.1929, 0.7706, 0.1929, 0.7706, 0.2226, 0.7409, 0.2226, 0.7409, 0.1929, 0.7706, 0.1929, 0.7706, 0.2226, 0.7409, 0.2226, 0.7409, 0.1929, 0.7706, 0.1929, 0.7706, 0.2226, 0.7409, 0.2226, 0.7409, 0.1929, 0.7706, 0.1929, 0.7706, 0.2226, 0.7409, 0.2226, 0.7409, 0.1929, 0.7706, 0.1929, 0.7706, 0.2226, 0.7409, 0.2226, 0.7409, 0.1929, 0.7706, 0.1929, 0.7706, 0.2226, 0.7409, 0.2226, 0.7409, 0.1929, 0.7706, 0.1929, 0.7706, 0.2226, 0.7409, 0.2226, 0.7409, 0.1929, 0.7706, 0.1929, 0.7706, 0.2226, 0.7409, 0.2226, 0.7409, 0.1929, 0.7706, 0.1929, 0.7706, 0.2226, 0.7409, 0.2226, 0.7409, 0.1929, 0.7706, 0.1929, 0.7706, 0.2226, 0.7409, 0.2226, 0.7409, 0.1929, 0.7706, 0.1929, 0.7706, 0.2226, 0.7409, 0.2226, 0.7557, 0.1929, 0.7706, 0.1929, 0.7706, 0.2226, 0.7557, 0.2226, 0.7409, 0.1929, 0.7706, 0.1929, 0.7706, 0.2226, 0.7409, 0.2226, 0.5711, 0.05279, 0.6007, 0.05279, 0.6007, 0.08247, 0.5711, 0.05279, 0.6007, 0.05279, 0.6007, 0.08247, 0.7557, 0.1929, 0.7706, 0.1929, 0.7706, 0.2226, 0.7557, 0.2226, 0.7557, 0.1929, 0.7706, 0.1929, 0.7706, 0.2226, 0.7557, 0.2226, 0.7557, 0.1929, 0.7706, 0.1929, 0.7706, 0.2226, 0.7557, 0.2226, 0.7409, 0.1929, 0.7706, 0.1929, 0.7706, 0.2226, 0.7409, 0.2226, 0.7557, 0.1929, 0.7706, 0.1929, 0.7706, 0.2226, 0.7557, 0.2226, 0.7409, 0.1929, 0.7706, 0.1929, 0.7706, 0.2226, 0.7409, 0.2226, 0.7409, 0.1929, 0.7706, 0.1929, 0.7706, 0.2226, 0.7409, 0.2226, 0.7557, 0.1929, 0.7706, 0.1929, 0.7706, 0.2226, 0.7557, 0.2226, 0.7409, 0.1929, 0.7706, 0.1929, 0.7706, 0.2226, 0.7409, 0.2226, 0.7409, 0.1929, 0.7706, 0.1929, 0.7706, 0.2226, 0.7409, 0.2226, 0.7409, 0.1929, 0.7706, 0.1929, 0.7706, 0.2226, 0.7409, 0.2226, 0.7409, 0.1929, 0.7706, 0.1929, 0.7706, 0.2226, 0.7409, 0.2226, 0.7409, 0.1929, 0.7706, 0.1929, 0.7706, 0.2226, 0.7409, 0.2226, 0.7409, 0.1929, 0.7706, 0.1929, 0.7706, 0.2226, 0.7409, 0.2226, 0.7409, 0.1929, 0.7706, 0.1929, 0.7706, 0.2226, 0.7409, 0.2226, 0.7409, 0.1929, 0.7706, 0.1929, 0.7706, 0.2226, 0.7409, 0.2226, 0.7409, 0.2077, 0.7706, 0.2077, 0.7706, 0.2226, 0.7409, 0.2226, 0.7409, 0.1929, 0.7706, 0.1929, 0.7706, 0.2226, 0.7409, 0.2226, 0.7409, 0.1929, 0.7706, 0.1929, 0.7706, 0.2226, 0.7409, 0.2226, 0.7409, 0.1929, 0.7706, 0.1929, 0.7706, 0.2226, 0.7409, 0.2226, 0.7409, 0.1929, 0.7706, 0.1929, 0.7706, 0.2226, 0.7409, 0.2226, 0.7409, 0.1929, 0.7706, 0.1929, 0.7706, 0.2226, 0.7409, 0.2226, 0.7409, 0.1929, 0.7706, 0.1929, 0.7706, 0.2226, 0.7409, 0.2226, 0.7409, 0.2077, 0.7706, 0.2077, 0.7706, 0.2226, 0.7409, 0.2226, 0.7409, 0.1929, 0.7706, 0.1929, 0.7706, 0.2226, 0.7409, 0.2226, 0.7409, 0.1929, 0.7706, 0.1929, 0.7706, 0.2226, 0.7409, 0.2226, 0.7409, 0.1929, 0.7706, 0.1929, 0.7706, 0.2226, 0.7409, 0.2226, 0.7409, 0.1929, 0.7706, 0.1929, 0.7706, 0.2226, 0.7409, 0.2226, 0.7409, 0.1929, 0.7706, 0.1929, 0.7706, 0.2226, 0.7409, 0.2226, 0.7409, 0.1929, 0.7706, 0.1929, 0.7706, 0.2226, 0.7409, 0.2226, 0.7409, 0.1929, 0.7706, 0.1929, 0.7706, 0.2226, 0.7409, 0.2226, 0.7409, 0.1929, 0.7706, 0.1929, 0.7706, 0.2226, 0.7409, 0.2226, 0.7409, 0.1929, 0.7706, 0.1929, 0.7706, 0.2226, 0.7409, 0.2226, 0.7409, 0.1929, 0.7706, 0.1929, 0.7706, 0.2226, 0.7409, 0.2226, 0.7557, 0.1929, 0.7706, 0.1929, 0.7706, 0.2226, 0.7557, 0.2226, 0.7409, 0.1929, 0.7706, 0.1929, 0.7706, 0.2226, 0.7409, 0.2226, 0.7409, 0.1929, 0.7706, 0.1929, 0.7706, 0.2226, 0.7409, 0.2226, 0.7409, 0.1929, 0.7706, 0.1929, 0.7706, 0.2226, 0.7409, 0.2226, 0.7409, 0.1929, 0.7706, 0.1929, 0.7706, 0.2226, 0.7409, 0.2226, 0.7409, 0.1929, 0.7706, 0.1929, 0.7706, 0.2226, 0.7409, 0.2226, 0.7409, 0.1929, 0.7557, 0.1929, 0.7557, 0.2226, 0.7409, 0.2226, 0.05275, 0.03364, 0.06759, 0.03364, 0.06759, 0.06332, 0.05275, 0.06332, 0.7409, 0.1929, 0.7706, 0.1929, 0.7706, 0.2077, 0.7409, 0.2077, 0.7409, 0.1929, 0.7557, 0.1929, 0.7557, 0.2226, 0.7409, 0.2226, 0.7409, 0.1929, 0.7557, 0.1929, 0.7557, 0.2226, 0.7409, 0.2226, 0.7409, 0.1929, 0.7706, 0.1929, 0.7706, 0.2077, 0.7409, 0.2077, 0.7409, 0.1929, 0.7706, 0.1929, 0.7706, 0.2077, 0.7409, 0.2077, 0.7409, 0.1929, 0.7557, 0.1929, 0.7557, 0.2226, 0.7409, 0.2226, 0.7409, 0.1929, 0.7557, 0.1929, 0.7557, 0.2226, 0.7409, 0.2226, 0.7409, 0.1929, 0.7557, 0.1929, 0.7557, 0.2226, 0.7409, 0.2226, 0.7409, 0.1929, 0.7557, 0.1929, 0.7557, 0.2226, 0.7409, 0.2226, 0.7409, 0.1929, 0.7557, 0.1929, 0.7557, 0.2226, 0.7409, 0.2226, 0.7409, 0.1929, 0.7706, 0.1929, 0.7706, 0.2077, 0.7409, 0.2077, 0.7409, 0.1929, 0.7706, 0.1929, 0.7706, 0.2077, 0.7409, 0.2077, 0.7409, 0.1929, 0.7557, 0.1929, 0.7557, 0.2226, 0.7409, 0.2226, 0.7409, 0.1929, 0.7557, 0.1929, 0.7557, 0.2226, 0.7409, 0.2226, 0.7409, 0.1929, 0.7557, 0.1929, 0.7706, 0.2077, 0.7706, 0.2226, 0.7409, 0.1929, 0.7557, 0.1929, 0.7557, 0.2226, 0.7409, 0.2226, 0.7409, 0.1929, 0.7557, 0.1929, 0.7557, 0.2226, 0.7409, 0.2226, 0.7409, 0.1929, 0.7557, 0.1929, 0.7557, 0.2226, 0.7409, 0.2226, 0.7409, 0.1929, 0.7557, 0.1929, 0.7557, 0.2226, 0.7409, 0.2226, 0.7409, 0.1929, 0.7557, 0.1929, 0.7557, 0.2226, 0.7409, 0.2226, 0.7409, 0.1929, 0.7706, 0.1929, 0.7706, 0.2077, 0.7409, 0.2077, 0.7409, 0.1929, 0.7557, 0.1929, 0.7557, 0.2226, 0.7409, 0.2226, 0.7409, 0.1929, 0.7557, 0.1929, 0.7557, 0.2226, 0.7409, 0.2226, 0.7409, 0.1929, 0.7557, 0.1929, 0.7557, 0.2226, 0.7409, 0.2226, 0.7409, 0.1929, 0.7557, 0.1929, 0.7557, 0.2226, 0.7409, 0.2226, 0.7409, 0.1929, 0.7706, 0.1929, 0.7706, 0.2077, 0.7409, 0.2077, 0.7409, 0.1929, 0.7706, 0.1929, 0.7706, 0.2077, 0.7409, 0.2077, 0.7409, 0.1929, 0.7557, 0.1929, 0.7557, 0.2226, 0.7409, 0.2226, 0.05275, 0.03364, 0.06759, 0.03364, 0.06759, 0.06332, 0.05275, 0.06332, 0.7409, 0.1929, 0.7706, 0.1929, 0.7706, 0.2077, 0.7409, 0.2077, 0.7409, 0.1929, 0.7557, 0.1929, 0.7557, 0.2226, 0.7409, 0.2226, 0.7409, 0.1929, 0.7706, 0.1929, 0.7706, 0.2077, 0.7409, 0.2077, 0.7409, 0.1929, 0.7706, 0.1929, 0.7706, 0.2077, 0.7409, 0.2077, 0.7409, 0.1929, 0.7557, 0.1929, 0.7557, 0.2226, 0.7409, 0.2226, 0.7409, 0.1929, 0.7557, 0.1929, 0.7557, 0.2226, 0.7409, 0.2226, 0.7409, 0.1929, 0.7557, 0.1929, 0.7557, 0.2226, 0.7409, 0.2226, 0.5711, 0.05279, 0.5859, 0.05279, 0.5859, 0.06763, 0.7409, 0.1929, 0.7557, 0.1929, 0.7557, 0.2226, 0.7409, 0.2226, 0.7409, 0.1929, 0.7557, 0.1929, 0.7557, 0.2226, 0.7409, 0.2226, 0.7409, 0.1929, 0.7557, 0.1929, 0.7557, 0.2226, 0.7409, 0.2226, 0.7409, 0.1929, 0.7557, 0.1929, 0.7557, 0.2226, 0.7409, 0.2226, 0.7409, 0.1929, 0.7557, 0.1929, 0.7557, 0.2226, 0.7409, 0.2226, 0.7409, 0.1929, 0.7706, 0.1929, 0.7706, 0.2077, 0.7409, 0.2077, 0.7409, 0.1929, 0.7557, 0.1929, 0.7557, 0.2226, 0.7409, 0.2226])
me_cube_002.materials.append(mat_material_002)
me_cube_002.materials.append(mat_material_003)
me_cube_002.use_remesh_preserve_volume = False
me_cube_002.use_remesh_preserve_attributes = False
me_cube_002.use_mirror_vertex_groups = False
me_cube_002.update()
me_head = bpy.data.meshes.new('Head')
me_head.from_pydata([(-35.56, 204.1, -35.39), (-35.56, 204.1, 35.72), (-35.56, 275.2, 35.72), (-35.56, 275.2, -35.39), (35.56, 275.2, 35.72), (35.56, 275.2, -35.39), (35.56, 204.1, 35.72), (35.56, 204.1, -35.39)], [], [(0, 1, 2, 3), (3, 2, 4, 5), (5, 4, 6, 7), (1, 0, 7, 6), (4, 2, 1, 6), (0, 3, 5, 7)])
_uv = me_head.uv_layers.new(name='UVMap')
_uv.uv.foreach_set('vector', [0.5023, 0.8251, 0.3422, 0.8251, 0.3422, 0.9852, 0.5023, 0.9852, 0.6599, 0.9852, 0.5037, 0.9852, 0.5037, 0.8251, 0.6599, 0.8251, 0.02195, 0.9852, 0.1821, 0.9852, 0.1821, 0.8251, 0.02195, 0.8251, 0.9832, 0.9852, 0.8231, 0.9852, 0.8231, 0.8251, 0.9832, 0.8251, 0.1821, 0.9852, 0.3422, 0.9852, 0.3422, 0.8251, 0.1821, 0.8251, 0.6627, 0.8249, 0.6627, 0.985, 0.8228, 0.985, 0.8228, 0.8249])
me_head.materials.append(mat_headsg)
me_head.use_remesh_preserve_volume = False
me_head.use_remesh_preserve_attributes = False
me_head.use_mirror_vertex_groups = False
me_head.update()

# ---- objects
ob_darkhelmet = bpy.data.objects.new('darkhelmet', me_cube_002)
ob_head = bpy.data.objects.new('Head', me_head)

# ---- transforms, parenting, visibility, modifiers, constraints
ob_darkhelmet.location = (-1.106, -1.594, 236.9)
ob_darkhelmet.lineart.crease_threshold = 0.0
ob_head.location = (0.0, 0.0, 0.0)
ob_head.rotation_euler = (1.571, -0.0, 0.0)
ob_head.lineart.crease_threshold = 0.0

# ---- collection membership
col_collection_1.objects.link(ob_darkhelmet)
col_collection_1.objects.link(ob_head)

# ---- scene / render settings (as saved in the file)
scene.frame_start = 1; scene.frame_end = 250; scene.frame_set(1)
scene.render.engine = 'BLENDER_EEVEE_NEXT'
scene.render.resolution_percentage = 50
scene.render.dither_intensity = 0.0
scene.cycles.use_denoising = False
scene.cycles.samples = 10
scene.cycles.sampling_pattern = 'TABULATED_SOBOL'
scene.cycles.light_sampling_threshold = 0.0
scene.cycles.use_adaptive_sampling = False
scene.cycles.use_light_tree = False
scene.cycles.blur_glossy = 0.0
scene.cycles.pixel_filter_type = 'GAUSSIAN'
scene.cycles.sample_clamp_indirect = 0.0
scene.view_settings.view_transform = 'Standard'
bpy.context.view_layer.update()

# ---- added for rendering (the .blend has no active camera and no usable light): camera, sun
cam_auto = bpy.data.cameras.new('AutoCamera')
cam_auto.lens = 50.0
cam_auto.sensor_width = 36.0
cam_auto.clip_end = 3966.72
ob_auto_camera = bpy.data.objects.new('AutoCamera', cam_auto)
scene.collection.objects.link(ob_auto_camera)
ob_auto_camera.location = (224.602, -272.924, 402.851)
ob_auto_camera.rotation_euler = (1.09748, -7.21219e-08, 0.694738)
scene.camera = ob_auto_camera
light_auto_sun = bpy.data.lights.new('AutoSun', 'SUN')
light_auto_sun.energy = 3.0
light_auto_sun.angle = 0.0523599
ob_auto_sun = bpy.data.objects.new('AutoSun', light_auto_sun)
scene.collection.objects.link(ob_auto_sun)
ob_auto_sun.rotation_euler = (0.872665, 0.174533, 0.523599)
bpy.context.view_layer.update()
